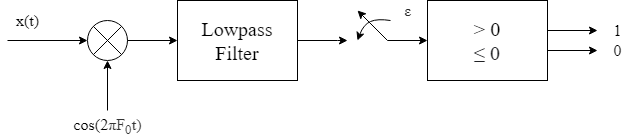

The diagram above was exported from draw.io. Its source (the exported page's mxGraphModel, read from the mxfile embedded in the PNG):
<mxGraphModel dx="981" dy="526" grid="0" gridSize="10" guides="1" tooltips="1" connect="1" arrows="1" fold="1" page="1" pageScale="1" pageWidth="850" pageHeight="1100" math="0" shadow="0">
  <root>
    <mxCell id="0" />
    <mxCell id="1" parent="0" />
    <mxCell id="8m_G6kaDjiWH0DLcGp-z-5" style="edgeStyle=orthogonalEdgeStyle;rounded=0;orthogonalLoop=1;jettySize=auto;html=1;" edge="1" parent="1" source="8m_G6kaDjiWH0DLcGp-z-1">
      <mxGeometry relative="1" as="geometry">
        <mxPoint x="350" y="100" as="targetPoint" />
        <Array as="points">
          <mxPoint x="340" y="100" />
          <mxPoint x="340" y="100" />
        </Array>
      </mxGeometry>
    </mxCell>
    <mxCell id="8m_G6kaDjiWH0DLcGp-z-1" value="&lt;font face=&quot;Times New Roman&quot; style=&quot;font-size: 20px&quot;&gt;Lowpass&lt;br&gt;Filter&lt;/font&gt;" style="whiteSpace=wrap;html=1;" vertex="1" parent="1">
      <mxGeometry x="180" y="60" width="120" height="80" as="geometry" />
    </mxCell>
    <mxCell id="8m_G6kaDjiWH0DLcGp-z-4" value="&lt;font face=&quot;Times New Roman&quot; style=&quot;font-size: 20px&quot;&gt;&amp;gt; 0&lt;br&gt;&lt;span style=&quot;color: rgb(32 , 33 , 36) ; text-align: left ; background-color: rgb(255 , 255 , 255)&quot;&gt;≤ 0&lt;/span&gt;&lt;/font&gt;" style="rounded=0;whiteSpace=wrap;html=1;" vertex="1" parent="1">
      <mxGeometry x="430" y="60" width="120" height="80" as="geometry" />
    </mxCell>
    <mxCell id="8m_G6kaDjiWH0DLcGp-z-9" value="" style="endArrow=none;html=1;exitX=0;exitY=0.5;exitDx=0;exitDy=0;endFill=0;startArrow=classic;startFill=1;" edge="1" parent="1" source="8m_G6kaDjiWH0DLcGp-z-4">
      <mxGeometry width="50" height="50" relative="1" as="geometry">
        <mxPoint x="480" y="140" as="sourcePoint" />
        <mxPoint x="390" y="100" as="targetPoint" />
      </mxGeometry>
    </mxCell>
    <mxCell id="8m_G6kaDjiWH0DLcGp-z-10" value="" style="endArrow=classic;html=1;" edge="1" parent="1">
      <mxGeometry width="50" height="50" relative="1" as="geometry">
        <mxPoint x="390" y="100" as="sourcePoint" />
        <mxPoint x="360" y="70" as="targetPoint" />
      </mxGeometry>
    </mxCell>
    <mxCell id="8m_G6kaDjiWH0DLcGp-z-11" value="" style="curved=1;endArrow=classic;html=1;" edge="1" parent="1">
      <mxGeometry width="50" height="50" relative="1" as="geometry">
        <mxPoint x="393" y="80" as="sourcePoint" />
        <mxPoint x="360" y="100" as="targetPoint" />
        <Array as="points">
          <mxPoint x="380" y="78" />
          <mxPoint x="366" y="84" />
        </Array>
      </mxGeometry>
    </mxCell>
    <mxCell id="8m_G6kaDjiWH0DLcGp-z-12" value="" style="ellipse;whiteSpace=wrap;html=1;" vertex="1" parent="1">
      <mxGeometry x="90" y="80" width="40" height="40" as="geometry" />
    </mxCell>
    <mxCell id="8m_G6kaDjiWH0DLcGp-z-13" value="" style="endArrow=classic;html=1;entryX=0.5;entryY=1;entryDx=0;entryDy=0;" edge="1" parent="1" target="8m_G6kaDjiWH0DLcGp-z-12">
      <mxGeometry width="50" height="50" relative="1" as="geometry">
        <mxPoint x="110" y="170" as="sourcePoint" />
        <mxPoint x="370" y="140" as="targetPoint" />
      </mxGeometry>
    </mxCell>
    <mxCell id="8m_G6kaDjiWH0DLcGp-z-14" value="" style="endArrow=classic;html=1;entryX=0;entryY=0.5;entryDx=0;entryDy=0;" edge="1" parent="1" target="8m_G6kaDjiWH0DLcGp-z-12">
      <mxGeometry width="50" height="50" relative="1" as="geometry">
        <mxPoint x="10" y="100" as="sourcePoint" />
        <mxPoint x="90" y="130.0000000000001" as="targetPoint" />
      </mxGeometry>
    </mxCell>
    <mxCell id="8m_G6kaDjiWH0DLcGp-z-15" value="&lt;font size=&quot;1&quot;&gt;&lt;span&gt;&lt;span style=&quot;font-size: 16px&quot;&gt;x(t)&lt;/span&gt;&lt;/span&gt;&lt;/font&gt;" style="text;html=1;align=center;verticalAlign=middle;resizable=0;points=[];autosize=1;strokeColor=none;fillColor=none;fontStyle=0;fontFamily=Times New Roman;" vertex="1" parent="1">
      <mxGeometry x="10" y="70" width="40" height="20" as="geometry" />
    </mxCell>
    <mxCell id="8m_G6kaDjiWH0DLcGp-z-16" value="&lt;font face=&quot;Times New Roman&quot; style=&quot;font-size: 16px&quot;&gt;cos(2&lt;span style=&quot;color: rgb(51 , 51 , 51) ; background-color: rgb(255 , 255 , 255)&quot;&gt;πF&lt;sub&gt;0&lt;/sub&gt;t)&lt;/span&gt;&lt;/font&gt;" style="text;html=1;align=center;verticalAlign=middle;resizable=0;points=[];autosize=1;strokeColor=none;fillColor=none;fontStyle=0" vertex="1" parent="1">
      <mxGeometry x="70" y="175" width="80" height="20" as="geometry" />
    </mxCell>
    <mxCell id="8m_G6kaDjiWH0DLcGp-z-17" value="" style="endArrow=none;html=1;fontFamily=Times New Roman;exitX=0;exitY=1;exitDx=0;exitDy=0;entryX=1;entryY=0;entryDx=0;entryDy=0;" edge="1" parent="1" source="8m_G6kaDjiWH0DLcGp-z-12" target="8m_G6kaDjiWH0DLcGp-z-12">
      <mxGeometry width="50" height="50" relative="1" as="geometry">
        <mxPoint x="180" y="150" as="sourcePoint" />
        <mxPoint x="230" y="100" as="targetPoint" />
      </mxGeometry>
    </mxCell>
    <mxCell id="8m_G6kaDjiWH0DLcGp-z-18" value="" style="endArrow=none;html=1;fontFamily=Times New Roman;exitX=0;exitY=0;exitDx=0;exitDy=0;entryX=1;entryY=1;entryDx=0;entryDy=0;" edge="1" parent="1" source="8m_G6kaDjiWH0DLcGp-z-12" target="8m_G6kaDjiWH0DLcGp-z-12">
      <mxGeometry width="50" height="50" relative="1" as="geometry">
        <mxPoint x="180" y="150" as="sourcePoint" />
        <mxPoint x="230" y="100" as="targetPoint" />
      </mxGeometry>
    </mxCell>
    <mxCell id="8m_G6kaDjiWH0DLcGp-z-19" value="" style="endArrow=classic;html=1;fontFamily=Times New Roman;exitX=1;exitY=0.5;exitDx=0;exitDy=0;" edge="1" parent="1" source="8m_G6kaDjiWH0DLcGp-z-12">
      <mxGeometry width="50" height="50" relative="1" as="geometry">
        <mxPoint x="180" y="150" as="sourcePoint" />
        <mxPoint x="180" y="100" as="targetPoint" />
      </mxGeometry>
    </mxCell>
    <mxCell id="8m_G6kaDjiWH0DLcGp-z-20" value="&lt;span style=&quot;color: rgb(40 , 40 , 40) ; background-color: rgb(255 , 255 , 255)&quot;&gt;&lt;font style=&quot;font-size: 16px&quot;&gt;ε&lt;/font&gt;&lt;/span&gt;" style="text;html=1;align=center;verticalAlign=middle;resizable=0;points=[];autosize=1;strokeColor=none;fillColor=none;fontFamily=Times New Roman;fontSize=16;" vertex="1" parent="1">
      <mxGeometry x="400" y="60" width="20" height="20" as="geometry" />
    </mxCell>
    <mxCell id="8m_G6kaDjiWH0DLcGp-z-21" value="" style="endArrow=classic;html=1;fontFamily=Times New Roman;" edge="1" parent="1">
      <mxGeometry width="50" height="50" relative="1" as="geometry">
        <mxPoint x="550" y="90" as="sourcePoint" />
        <mxPoint x="600" y="90" as="targetPoint" />
      </mxGeometry>
    </mxCell>
    <mxCell id="8m_G6kaDjiWH0DLcGp-z-22" value="" style="endArrow=classic;html=1;fontFamily=Times New Roman;" edge="1" parent="1">
      <mxGeometry width="50" height="50" relative="1" as="geometry">
        <mxPoint x="550" y="110" as="sourcePoint" />
        <mxPoint x="600" y="110" as="targetPoint" />
      </mxGeometry>
    </mxCell>
    <mxCell id="8m_G6kaDjiWH0DLcGp-z-23" value="1" style="text;html=1;align=center;verticalAlign=middle;resizable=0;points=[];autosize=1;strokeColor=none;fillColor=none;fontFamily=Times New Roman;fontSize=16;" vertex="1" parent="1">
      <mxGeometry x="610" y="80" width="20" height="20" as="geometry" />
    </mxCell>
    <mxCell id="8m_G6kaDjiWH0DLcGp-z-24" value="0" style="text;html=1;align=center;verticalAlign=middle;resizable=0;points=[];autosize=1;strokeColor=none;fillColor=none;fontFamily=Times New Roman;fontSize=16;" vertex="1" parent="1">
      <mxGeometry x="610" y="100" width="20" height="20" as="geometry" />
    </mxCell>
  </root>
</mxGraphModel>